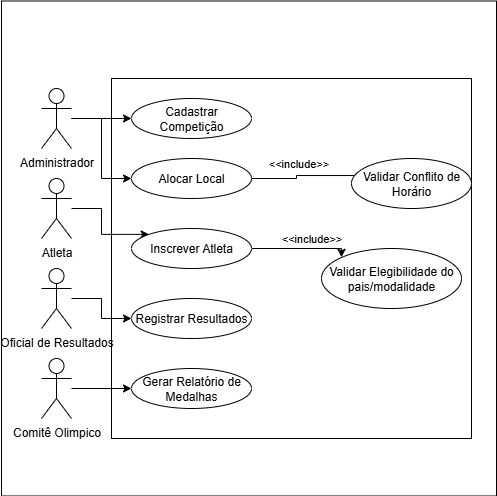

The diagram above was exported from draw.io. Its source (the exported page's mxGraphModel, read from the mxfile embedded in the PNG):
<mxGraphModel dx="815" dy="508" grid="1" gridSize="10" guides="1" tooltips="1" connect="1" arrows="1" fold="1" page="1" pageScale="1" pageWidth="827" pageHeight="1169" math="0" shadow="0">
  <root>
    <mxCell id="0" />
    <mxCell id="1" parent="0" />
    <mxCell id="tTV2LNQv2tbNVMDfC5VS-60" value="" style="whiteSpace=wrap;html=1;aspect=fixed;" vertex="1" parent="1">
      <mxGeometry x="150" y="82.5" width="495" height="495" as="geometry" />
    </mxCell>
    <mxCell id="tTV2LNQv2tbNVMDfC5VS-1" value="" style="whiteSpace=wrap;html=1;aspect=fixed;" vertex="1" parent="1">
      <mxGeometry x="260" y="160" width="360" height="360" as="geometry" />
    </mxCell>
    <mxCell id="tTV2LNQv2tbNVMDfC5VS-27" style="edgeStyle=orthogonalEdgeStyle;rounded=0;orthogonalLoop=1;jettySize=auto;html=1;" edge="1" parent="1" source="tTV2LNQv2tbNVMDfC5VS-9" target="tTV2LNQv2tbNVMDfC5VS-14">
      <mxGeometry relative="1" as="geometry" />
    </mxCell>
    <mxCell id="tTV2LNQv2tbNVMDfC5VS-28" style="edgeStyle=orthogonalEdgeStyle;rounded=0;orthogonalLoop=1;jettySize=auto;html=1;entryX=0;entryY=0.5;entryDx=0;entryDy=0;" edge="1" parent="1" source="tTV2LNQv2tbNVMDfC5VS-9" target="tTV2LNQv2tbNVMDfC5VS-15">
      <mxGeometry relative="1" as="geometry" />
    </mxCell>
    <mxCell id="tTV2LNQv2tbNVMDfC5VS-9" value="Administrador" style="shape=umlActor;verticalLabelPosition=bottom;verticalAlign=top;html=1;" vertex="1" parent="1">
      <mxGeometry x="190" y="170" width="30" height="60" as="geometry" />
    </mxCell>
    <mxCell id="tTV2LNQv2tbNVMDfC5VS-30" style="edgeStyle=orthogonalEdgeStyle;rounded=0;orthogonalLoop=1;jettySize=auto;html=1;entryX=0;entryY=0;entryDx=0;entryDy=0;" edge="1" parent="1" source="tTV2LNQv2tbNVMDfC5VS-10" target="tTV2LNQv2tbNVMDfC5VS-16">
      <mxGeometry relative="1" as="geometry" />
    </mxCell>
    <mxCell id="tTV2LNQv2tbNVMDfC5VS-10" value="Atleta" style="shape=umlActor;verticalLabelPosition=bottom;verticalAlign=top;html=1;" vertex="1" parent="1">
      <mxGeometry x="190" y="260" width="30" height="60" as="geometry" />
    </mxCell>
    <mxCell id="tTV2LNQv2tbNVMDfC5VS-31" style="edgeStyle=orthogonalEdgeStyle;rounded=0;orthogonalLoop=1;jettySize=auto;html=1;" edge="1" parent="1" source="tTV2LNQv2tbNVMDfC5VS-11" target="tTV2LNQv2tbNVMDfC5VS-17">
      <mxGeometry relative="1" as="geometry" />
    </mxCell>
    <mxCell id="tTV2LNQv2tbNVMDfC5VS-11" value="Oficial de Resultados" style="shape=umlActor;verticalLabelPosition=bottom;verticalAlign=top;html=1;" vertex="1" parent="1">
      <mxGeometry x="190" y="350" width="30" height="60" as="geometry" />
    </mxCell>
    <mxCell id="tTV2LNQv2tbNVMDfC5VS-32" style="edgeStyle=orthogonalEdgeStyle;rounded=0;orthogonalLoop=1;jettySize=auto;html=1;entryX=0;entryY=0.5;entryDx=0;entryDy=0;" edge="1" parent="1" source="tTV2LNQv2tbNVMDfC5VS-12" target="tTV2LNQv2tbNVMDfC5VS-18">
      <mxGeometry relative="1" as="geometry" />
    </mxCell>
    <mxCell id="tTV2LNQv2tbNVMDfC5VS-12" value="Comitê Olimpico" style="shape=umlActor;verticalLabelPosition=bottom;verticalAlign=top;html=1;" vertex="1" parent="1">
      <mxGeometry x="190" y="440" width="30" height="60" as="geometry" />
    </mxCell>
    <mxCell id="tTV2LNQv2tbNVMDfC5VS-14" value="Cadastrar Competição" style="ellipse;whiteSpace=wrap;html=1;" vertex="1" parent="1">
      <mxGeometry x="280" y="180" width="120" height="40" as="geometry" />
    </mxCell>
    <mxCell id="tTV2LNQv2tbNVMDfC5VS-35" style="edgeStyle=orthogonalEdgeStyle;rounded=0;orthogonalLoop=1;jettySize=auto;html=1;entryX=0;entryY=0;entryDx=0;entryDy=0;" edge="1" parent="1" source="tTV2LNQv2tbNVMDfC5VS-15" target="tTV2LNQv2tbNVMDfC5VS-19">
      <mxGeometry relative="1" as="geometry">
        <Array as="points">
          <mxPoint x="445" y="260" />
          <mxPoint x="445" y="257" />
        </Array>
      </mxGeometry>
    </mxCell>
    <mxCell id="tTV2LNQv2tbNVMDfC5VS-36" value="&amp;lt;&amp;lt;include&amp;gt;&amp;gt;" style="edgeLabel;html=1;align=center;verticalAlign=middle;resizable=0;points=[];" vertex="1" connectable="0" parent="tTV2LNQv2tbNVMDfC5VS-35">
      <mxGeometry x="0.189" y="-2" relative="1" as="geometry">
        <mxPoint x="-27" y="-14" as="offset" />
      </mxGeometry>
    </mxCell>
    <mxCell id="tTV2LNQv2tbNVMDfC5VS-15" value="Alocar Local" style="ellipse;whiteSpace=wrap;html=1;" vertex="1" parent="1">
      <mxGeometry x="280" y="240" width="120" height="40" as="geometry" />
    </mxCell>
    <mxCell id="tTV2LNQv2tbNVMDfC5VS-33" style="edgeStyle=orthogonalEdgeStyle;rounded=0;orthogonalLoop=1;jettySize=auto;html=1;entryX=0;entryY=0;entryDx=0;entryDy=0;" edge="1" parent="1" source="tTV2LNQv2tbNVMDfC5VS-16" target="tTV2LNQv2tbNVMDfC5VS-20">
      <mxGeometry relative="1" as="geometry">
        <Array as="points">
          <mxPoint x="490" y="330" />
          <mxPoint x="490" y="339" />
        </Array>
      </mxGeometry>
    </mxCell>
    <mxCell id="tTV2LNQv2tbNVMDfC5VS-34" value="&amp;lt;&amp;lt;include&amp;gt;&amp;gt;" style="edgeLabel;html=1;align=center;verticalAlign=middle;resizable=0;points=[];" vertex="1" connectable="0" parent="tTV2LNQv2tbNVMDfC5VS-33">
      <mxGeometry x="0.3685" relative="1" as="geometry">
        <mxPoint x="-8" y="-10" as="offset" />
      </mxGeometry>
    </mxCell>
    <mxCell id="tTV2LNQv2tbNVMDfC5VS-16" value="Inscrever Atleta" style="ellipse;whiteSpace=wrap;html=1;" vertex="1" parent="1">
      <mxGeometry x="280" y="310" width="120" height="40" as="geometry" />
    </mxCell>
    <mxCell id="tTV2LNQv2tbNVMDfC5VS-17" value="Registrar Resultados" style="ellipse;whiteSpace=wrap;html=1;" vertex="1" parent="1">
      <mxGeometry x="280" y="380" width="120" height="40" as="geometry" />
    </mxCell>
    <mxCell id="tTV2LNQv2tbNVMDfC5VS-18" value="Gerar Relatório de Medalhas" style="ellipse;whiteSpace=wrap;html=1;" vertex="1" parent="1">
      <mxGeometry x="280" y="450" width="120" height="40" as="geometry" />
    </mxCell>
    <mxCell id="tTV2LNQv2tbNVMDfC5VS-19" value="Validar Conflito de Horário" style="ellipse;whiteSpace=wrap;html=1;" vertex="1" parent="1">
      <mxGeometry x="500" y="240" width="120" height="50" as="geometry" />
    </mxCell>
    <mxCell id="tTV2LNQv2tbNVMDfC5VS-20" value="Validar Elegibilidade do pais/modalidade" style="ellipse;whiteSpace=wrap;html=1;" vertex="1" parent="1">
      <mxGeometry x="470" y="330" width="140" height="60" as="geometry" />
    </mxCell>
  </root>
</mxGraphModel>